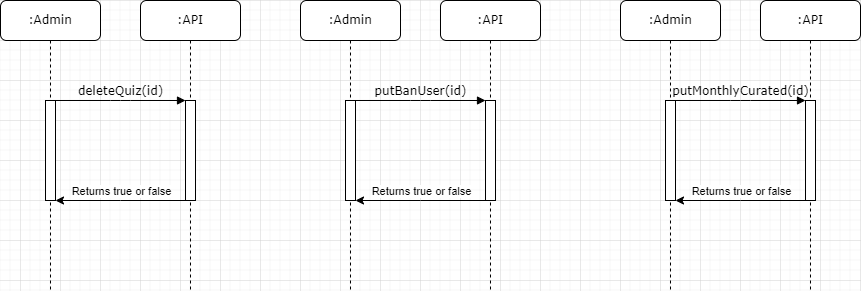

The diagram above was exported from draw.io. Its source (the exported page's mxGraphModel, read from the mxfile embedded in the PNG):
<mxGraphModel dx="1393" dy="804" grid="1" gridSize="10" guides="1" tooltips="1" connect="1" arrows="1" fold="1" page="1" pageScale="1" pageWidth="1100" pageHeight="850" background="none" math="0" shadow="0">
  <root>
    <mxCell id="0" />
    <mxCell id="1" parent="0" />
    <mxCell id="7baba1c4bc27f4b0-2" value=":API" style="shape=umlLifeline;perimeter=lifelinePerimeter;whiteSpace=wrap;html=1;container=1;collapsible=0;recursiveResize=0;outlineConnect=0;rounded=1;shadow=0;comic=0;labelBackgroundColor=none;strokeWidth=1;fontFamily=Verdana;fontSize=12;align=center;" parent="1" vertex="1">
      <mxGeometry x="240" y="80" width="100" height="290" as="geometry" />
    </mxCell>
    <mxCell id="7baba1c4bc27f4b0-10" value="" style="html=1;points=[];perimeter=orthogonalPerimeter;rounded=0;shadow=0;comic=0;labelBackgroundColor=none;strokeWidth=1;fontFamily=Verdana;fontSize=12;align=center;" parent="7baba1c4bc27f4b0-2" vertex="1">
      <mxGeometry x="45" y="100" width="10" height="100" as="geometry" />
    </mxCell>
    <mxCell id="7baba1c4bc27f4b0-8" value=":Admin" style="shape=umlLifeline;perimeter=lifelinePerimeter;whiteSpace=wrap;html=1;container=1;collapsible=0;recursiveResize=0;outlineConnect=0;rounded=1;shadow=0;comic=0;labelBackgroundColor=none;strokeWidth=1;fontFamily=Verdana;fontSize=12;align=center;" parent="1" vertex="1">
      <mxGeometry x="100" y="80" width="100" height="290" as="geometry" />
    </mxCell>
    <mxCell id="7baba1c4bc27f4b0-9" value="" style="html=1;points=[];perimeter=orthogonalPerimeter;rounded=0;shadow=0;comic=0;labelBackgroundColor=none;strokeWidth=1;fontFamily=Verdana;fontSize=12;align=center;" parent="7baba1c4bc27f4b0-8" vertex="1">
      <mxGeometry x="45" y="100" width="10" height="100" as="geometry" />
    </mxCell>
    <mxCell id="7baba1c4bc27f4b0-11" value="deleteQuiz(id)" style="html=1;verticalAlign=bottom;endArrow=block;entryX=0;entryY=0;labelBackgroundColor=none;fontFamily=Verdana;fontSize=12;edgeStyle=elbowEdgeStyle;elbow=vertical;" parent="1" source="7baba1c4bc27f4b0-9" target="7baba1c4bc27f4b0-10" edge="1">
      <mxGeometry relative="1" as="geometry">
        <mxPoint x="220" y="190" as="sourcePoint" />
      </mxGeometry>
    </mxCell>
    <mxCell id="VNDOl9cTUZfej-WqfiTE-1" style="edgeStyle=orthogonalEdgeStyle;rounded=0;orthogonalLoop=1;jettySize=auto;html=1;" parent="1" source="7baba1c4bc27f4b0-10" target="7baba1c4bc27f4b0-9" edge="1">
      <mxGeometry relative="1" as="geometry">
        <Array as="points">
          <mxPoint x="220" y="280" />
          <mxPoint x="220" y="280" />
        </Array>
      </mxGeometry>
    </mxCell>
    <mxCell id="VNDOl9cTUZfej-WqfiTE-2" value="Returns true or false" style="edgeLabel;html=1;align=center;verticalAlign=middle;resizable=0;points=[];" parent="VNDOl9cTUZfej-WqfiTE-1" connectable="0" vertex="1">
      <mxGeometry x="0.2923" y="3" relative="1" as="geometry">
        <mxPoint x="19" y="-13" as="offset" />
      </mxGeometry>
    </mxCell>
    <mxCell id="VNDOl9cTUZfej-WqfiTE-3" value=":API" style="shape=umlLifeline;perimeter=lifelinePerimeter;whiteSpace=wrap;html=1;container=1;collapsible=0;recursiveResize=0;outlineConnect=0;rounded=1;shadow=0;comic=0;labelBackgroundColor=none;strokeWidth=1;fontFamily=Verdana;fontSize=12;align=center;" parent="1" vertex="1">
      <mxGeometry x="540" y="80" width="100" height="290" as="geometry" />
    </mxCell>
    <mxCell id="VNDOl9cTUZfej-WqfiTE-4" value="" style="html=1;points=[];perimeter=orthogonalPerimeter;rounded=0;shadow=0;comic=0;labelBackgroundColor=none;strokeWidth=1;fontFamily=Verdana;fontSize=12;align=center;" parent="VNDOl9cTUZfej-WqfiTE-3" vertex="1">
      <mxGeometry x="45" y="100" width="10" height="100" as="geometry" />
    </mxCell>
    <mxCell id="VNDOl9cTUZfej-WqfiTE-5" value=":Admin" style="shape=umlLifeline;perimeter=lifelinePerimeter;whiteSpace=wrap;html=1;container=1;collapsible=0;recursiveResize=0;outlineConnect=0;rounded=1;shadow=0;comic=0;labelBackgroundColor=none;strokeWidth=1;fontFamily=Verdana;fontSize=12;align=center;" parent="1" vertex="1">
      <mxGeometry x="400" y="80" width="100" height="290" as="geometry" />
    </mxCell>
    <mxCell id="VNDOl9cTUZfej-WqfiTE-6" value="" style="html=1;points=[];perimeter=orthogonalPerimeter;rounded=0;shadow=0;comic=0;labelBackgroundColor=none;strokeWidth=1;fontFamily=Verdana;fontSize=12;align=center;" parent="VNDOl9cTUZfej-WqfiTE-5" vertex="1">
      <mxGeometry x="45" y="100" width="10" height="100" as="geometry" />
    </mxCell>
    <mxCell id="VNDOl9cTUZfej-WqfiTE-7" value="putBanUser(id)" style="html=1;verticalAlign=bottom;endArrow=block;entryX=0;entryY=0;labelBackgroundColor=none;fontFamily=Verdana;fontSize=12;edgeStyle=elbowEdgeStyle;elbow=vertical;" parent="1" source="VNDOl9cTUZfej-WqfiTE-6" target="VNDOl9cTUZfej-WqfiTE-4" edge="1">
      <mxGeometry relative="1" as="geometry">
        <mxPoint x="520" y="190" as="sourcePoint" />
      </mxGeometry>
    </mxCell>
    <mxCell id="VNDOl9cTUZfej-WqfiTE-8" style="edgeStyle=orthogonalEdgeStyle;rounded=0;orthogonalLoop=1;jettySize=auto;html=1;" parent="1" source="VNDOl9cTUZfej-WqfiTE-4" target="VNDOl9cTUZfej-WqfiTE-6" edge="1">
      <mxGeometry relative="1" as="geometry">
        <Array as="points">
          <mxPoint x="520" y="280" />
          <mxPoint x="520" y="280" />
        </Array>
      </mxGeometry>
    </mxCell>
    <mxCell id="VNDOl9cTUZfej-WqfiTE-9" value="Returns true or false" style="edgeLabel;html=1;align=center;verticalAlign=middle;resizable=0;points=[];" parent="VNDOl9cTUZfej-WqfiTE-8" connectable="0" vertex="1">
      <mxGeometry x="0.2923" y="3" relative="1" as="geometry">
        <mxPoint x="19" y="-13" as="offset" />
      </mxGeometry>
    </mxCell>
    <mxCell id="VNDOl9cTUZfej-WqfiTE-10" value=":API" style="shape=umlLifeline;perimeter=lifelinePerimeter;whiteSpace=wrap;html=1;container=1;collapsible=0;recursiveResize=0;outlineConnect=0;rounded=1;shadow=0;comic=0;labelBackgroundColor=none;strokeWidth=1;fontFamily=Verdana;fontSize=12;align=center;" parent="1" vertex="1">
      <mxGeometry x="860" y="80" width="100" height="290" as="geometry" />
    </mxCell>
    <mxCell id="VNDOl9cTUZfej-WqfiTE-11" value="" style="html=1;points=[];perimeter=orthogonalPerimeter;rounded=0;shadow=0;comic=0;labelBackgroundColor=none;strokeWidth=1;fontFamily=Verdana;fontSize=12;align=center;" parent="VNDOl9cTUZfej-WqfiTE-10" vertex="1">
      <mxGeometry x="45" y="100" width="10" height="100" as="geometry" />
    </mxCell>
    <mxCell id="VNDOl9cTUZfej-WqfiTE-12" value=":Admin" style="shape=umlLifeline;perimeter=lifelinePerimeter;whiteSpace=wrap;html=1;container=1;collapsible=0;recursiveResize=0;outlineConnect=0;rounded=1;shadow=0;comic=0;labelBackgroundColor=none;strokeWidth=1;fontFamily=Verdana;fontSize=12;align=center;" parent="1" vertex="1">
      <mxGeometry x="720" y="80" width="100" height="290" as="geometry" />
    </mxCell>
    <mxCell id="VNDOl9cTUZfej-WqfiTE-13" value="" style="html=1;points=[];perimeter=orthogonalPerimeter;rounded=0;shadow=0;comic=0;labelBackgroundColor=none;strokeWidth=1;fontFamily=Verdana;fontSize=12;align=center;" parent="VNDOl9cTUZfej-WqfiTE-12" vertex="1">
      <mxGeometry x="45" y="100" width="10" height="100" as="geometry" />
    </mxCell>
    <mxCell id="VNDOl9cTUZfej-WqfiTE-14" value="putMonthlyCurated(id)" style="html=1;verticalAlign=bottom;endArrow=block;entryX=0;entryY=0;labelBackgroundColor=none;fontFamily=Verdana;fontSize=12;edgeStyle=elbowEdgeStyle;elbow=vertical;" parent="1" source="VNDOl9cTUZfej-WqfiTE-13" target="VNDOl9cTUZfej-WqfiTE-11" edge="1">
      <mxGeometry relative="1" as="geometry">
        <mxPoint x="840" y="190" as="sourcePoint" />
      </mxGeometry>
    </mxCell>
    <mxCell id="VNDOl9cTUZfej-WqfiTE-15" style="edgeStyle=orthogonalEdgeStyle;rounded=0;orthogonalLoop=1;jettySize=auto;html=1;" parent="1" source="VNDOl9cTUZfej-WqfiTE-11" target="VNDOl9cTUZfej-WqfiTE-13" edge="1">
      <mxGeometry relative="1" as="geometry">
        <Array as="points">
          <mxPoint x="840" y="280" />
          <mxPoint x="840" y="280" />
        </Array>
      </mxGeometry>
    </mxCell>
    <mxCell id="VNDOl9cTUZfej-WqfiTE-16" value="Returns true or false" style="edgeLabel;html=1;align=center;verticalAlign=middle;resizable=0;points=[];" parent="VNDOl9cTUZfej-WqfiTE-15" connectable="0" vertex="1">
      <mxGeometry x="0.2923" y="3" relative="1" as="geometry">
        <mxPoint x="19" y="-13" as="offset" />
      </mxGeometry>
    </mxCell>
  </root>
</mxGraphModel>